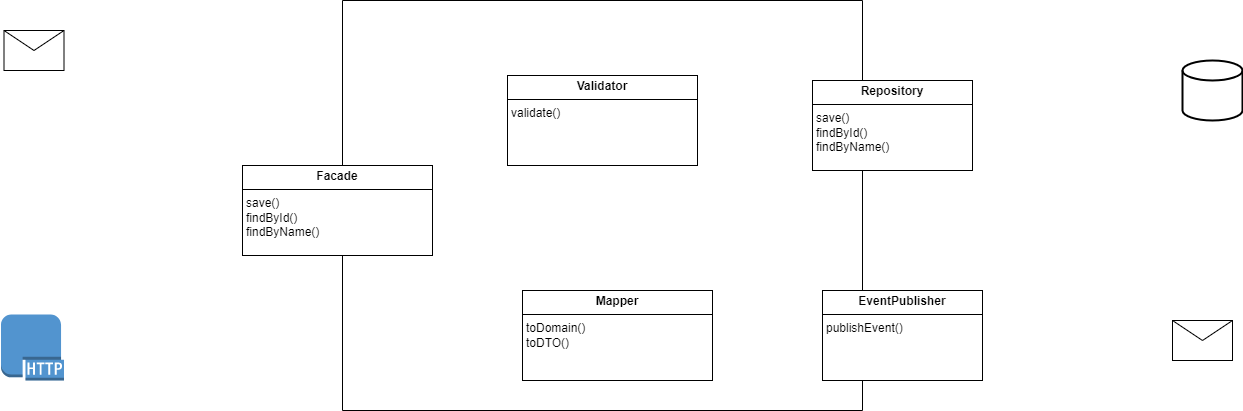

The diagram above was exported from draw.io. Its source (the exported page's mxGraphModel, read from the mxfile embedded in the PNG):
<mxGraphModel dx="1674" dy="899" grid="1" gridSize="10" guides="1" tooltips="1" connect="1" arrows="1" fold="1" page="1" pageScale="1" pageWidth="827" pageHeight="1169" math="0" shadow="0">
  <root>
    <mxCell id="0" />
    <mxCell id="1" parent="0" />
    <mxCell id="TYb9cOoXZUaZte3-kGpI-6" value="" style="swimlane;startSize=0;" parent="1" vertex="1">
      <mxGeometry x="590" y="330" width="520" height="410" as="geometry" />
    </mxCell>
    <mxCell id="cl28gDzq8_KJaqkFLUrd-7" value="&lt;p style=&quot;margin:0px;margin-top:4px;text-align:center;&quot;&gt;&lt;b&gt;Facade&lt;/b&gt;&lt;/p&gt;&lt;hr size=&quot;1&quot; style=&quot;border-style:solid;&quot;&gt;&lt;p style=&quot;margin:0px;margin-left:4px;&quot;&gt;&lt;/p&gt;&lt;p style=&quot;margin:0px;margin-left:4px;&quot;&gt;save()&lt;/p&gt;&lt;p style=&quot;margin:0px;margin-left:4px;&quot;&gt;findById()&lt;/p&gt;&lt;p style=&quot;margin:0px;margin-left:4px;&quot;&gt;findByName()&lt;/p&gt;" style="verticalAlign=top;align=left;overflow=fill;html=1;whiteSpace=wrap;" parent="TYb9cOoXZUaZte3-kGpI-6" vertex="1">
      <mxGeometry x="-100" y="165" width="190" height="90" as="geometry" />
    </mxCell>
    <mxCell id="13" value="&lt;p style=&quot;margin:0px;margin-top:4px;text-align:center;&quot;&gt;&lt;b&gt;Mapper&lt;/b&gt;&lt;/p&gt;&lt;hr size=&quot;1&quot; style=&quot;border-style:solid;&quot;&gt;&lt;p style=&quot;margin:0px;margin-left:4px;&quot;&gt;&lt;/p&gt;&lt;p style=&quot;margin:0px;margin-left:4px;&quot;&gt;toDomain()&lt;/p&gt;&lt;p style=&quot;margin:0px;margin-left:4px;&quot;&gt;toDTO()&lt;/p&gt;" style="verticalAlign=top;align=left;overflow=fill;html=1;whiteSpace=wrap;" parent="TYb9cOoXZUaZte3-kGpI-6" vertex="1">
      <mxGeometry x="180" y="290" width="190" height="90" as="geometry" />
    </mxCell>
    <mxCell id="14" value="&lt;p style=&quot;margin:0px;margin-top:4px;text-align:center;&quot;&gt;&lt;b&gt;Validator&lt;/b&gt;&lt;/p&gt;&lt;hr size=&quot;1&quot; style=&quot;border-style:solid;&quot;&gt;&lt;p style=&quot;margin:0px;margin-left:4px;&quot;&gt;&lt;/p&gt;&lt;p style=&quot;margin:0px;margin-left:4px;&quot;&gt;&lt;span style=&quot;background-color: initial;&quot;&gt;validate()&lt;/span&gt;&lt;/p&gt;" style="verticalAlign=top;align=left;overflow=fill;html=1;whiteSpace=wrap;" parent="TYb9cOoXZUaZte3-kGpI-6" vertex="1">
      <mxGeometry x="165" y="75" width="190" height="90" as="geometry" />
    </mxCell>
    <mxCell id="cl28gDzq8_KJaqkFLUrd-8" value="&lt;p style=&quot;margin:0px;margin-top:4px;text-align:center;&quot;&gt;&lt;b&gt;Repository&lt;/b&gt;&lt;/p&gt;&lt;hr size=&quot;1&quot; style=&quot;border-style:solid;&quot;&gt;&lt;p style=&quot;margin:0px;margin-left:4px;&quot;&gt;&lt;/p&gt;&lt;p style=&quot;margin: 0px 0px 0px 4px;&quot;&gt;save()&lt;/p&gt;&lt;p style=&quot;margin: 0px 0px 0px 4px;&quot;&gt;findById()&lt;/p&gt;&lt;p style=&quot;margin: 0px 0px 0px 4px;&quot;&gt;findByName()&lt;/p&gt;" style="verticalAlign=top;align=left;overflow=fill;html=1;whiteSpace=wrap;" parent="1" vertex="1">
      <mxGeometry x="1060" y="410" width="160" height="90" as="geometry" />
    </mxCell>
    <mxCell id="fuyes3SJRJeDYs2QW4pl-1" value="&lt;p style=&quot;margin:0px;margin-top:4px;text-align:center;&quot;&gt;&lt;b&gt;EventPublisher&lt;/b&gt;&lt;/p&gt;&lt;hr size=&quot;1&quot; style=&quot;border-style:solid;&quot;&gt;&lt;p style=&quot;margin:0px;margin-left:4px;&quot;&gt;&lt;/p&gt;&lt;p style=&quot;margin: 0px 0px 0px 4px;&quot;&gt;publishEvent()&lt;/p&gt;" style="verticalAlign=top;align=left;overflow=fill;html=1;whiteSpace=wrap;" parent="1" vertex="1">
      <mxGeometry x="1070" y="620" width="160" height="90" as="geometry" />
    </mxCell>
    <mxCell id="fuyes3SJRJeDYs2QW4pl-2" value="" style="strokeWidth=2;html=1;shape=mxgraph.flowchart.database;whiteSpace=wrap;" parent="1" vertex="1">
      <mxGeometry x="1430" y="390" width="60" height="60" as="geometry" />
    </mxCell>
    <mxCell id="fuyes3SJRJeDYs2QW4pl-3" value="" style="shape=message;html=1;html=1;outlineConnect=0;labelPosition=center;verticalLabelPosition=bottom;align=center;verticalAlign=top;" parent="1" vertex="1">
      <mxGeometry x="1420" y="650" width="60" height="40" as="geometry" />
    </mxCell>
    <mxCell id="fuyes3SJRJeDYs2QW4pl-4" value="" style="shape=message;html=1;html=1;outlineConnect=0;labelPosition=center;verticalLabelPosition=bottom;align=center;verticalAlign=top;fillColor=none;" parent="1" vertex="1">
      <mxGeometry x="251.5" y="360" width="60" height="40" as="geometry" />
    </mxCell>
    <mxCell id="2" value="" style="outlineConnect=0;dashed=0;verticalLabelPosition=bottom;verticalAlign=top;align=center;html=1;shape=mxgraph.aws3.http_protocol;fillColor=#5294CF;gradientColor=none;" parent="1" vertex="1">
      <mxGeometry x="248.5" y="644" width="63" height="66" as="geometry" />
    </mxCell>
  </root>
</mxGraphModel>